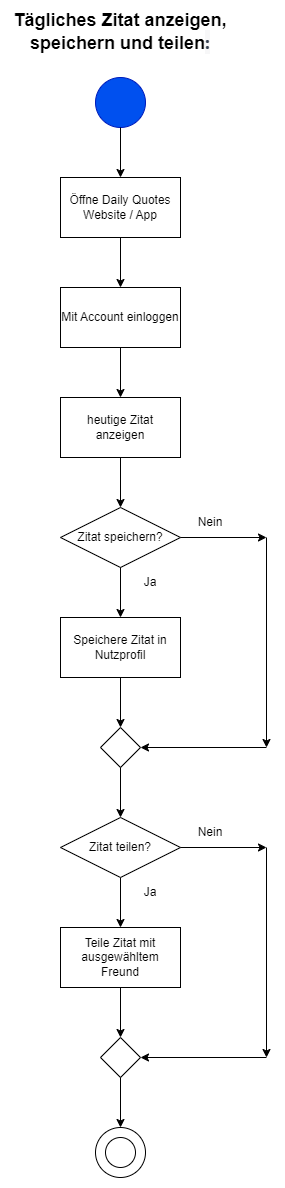

The diagram above was exported from draw.io. Its source (the exported page's mxGraphModel, read from the mxfile embedded in the PNG):
<mxGraphModel dx="1050" dy="1743" grid="1" gridSize="10" guides="1" tooltips="1" connect="1" arrows="1" fold="1" page="1" pageScale="1" pageWidth="827" pageHeight="1169" math="0" shadow="0">
  <root>
    <mxCell id="0" />
    <mxCell id="1" parent="0" />
    <mxCell id="-XSFIPO3Sgh_n9mj7SK0-39" value="&lt;font style=&quot;font-size: 18px;&quot;&gt;&lt;b&gt;Tägliches Zitat anzeigen, speichern und teilen&lt;span style=&quot;color: rgb(55, 65, 81); font-family: Söhne, ui-sans-serif, system-ui, -apple-system, &amp;quot;Segoe UI&amp;quot;, Roboto, Ubuntu, Cantarell, &amp;quot;Noto Sans&amp;quot;, sans-serif, &amp;quot;Helvetica Neue&amp;quot;, Arial, &amp;quot;Apple Color Emoji&amp;quot;, &amp;quot;Segoe UI Emoji&amp;quot;, &amp;quot;Segoe UI Symbol&amp;quot;, &amp;quot;Noto Color Emoji&amp;quot;; text-align: left; background-color: rgb(247, 247, 248);&quot;&gt;:&lt;/span&gt;&lt;/b&gt;&lt;/font&gt;" style="text;html=1;strokeColor=none;fillColor=none;align=center;verticalAlign=middle;whiteSpace=wrap;rounded=0;" vertex="1" parent="1">
      <mxGeometry x="304" y="-40" width="220" height="30" as="geometry" />
    </mxCell>
    <mxCell id="-XSFIPO3Sgh_n9mj7SK0-40" value="" style="ellipse;whiteSpace=wrap;html=1;aspect=fixed;fillColor=#0050ef;strokeColor=#001DBC;fontColor=#ffffff;" vertex="1" parent="1">
      <mxGeometry x="389" y="20" width="50" height="50" as="geometry" />
    </mxCell>
    <mxCell id="-XSFIPO3Sgh_n9mj7SK0-41" value="Öffne Daily Quotes Website / App" style="rounded=0;whiteSpace=wrap;html=1;" vertex="1" parent="1">
      <mxGeometry x="354" y="120" width="120" height="60" as="geometry" />
    </mxCell>
    <mxCell id="-XSFIPO3Sgh_n9mj7SK0-42" value="" style="endArrow=classic;html=1;rounded=0;exitX=0.5;exitY=1;exitDx=0;exitDy=0;entryX=0.5;entryY=0;entryDx=0;entryDy=0;" edge="1" parent="1" source="-XSFIPO3Sgh_n9mj7SK0-40" target="-XSFIPO3Sgh_n9mj7SK0-41">
      <mxGeometry width="50" height="50" relative="1" as="geometry">
        <mxPoint x="390" y="300" as="sourcePoint" />
        <mxPoint x="440" y="250" as="targetPoint" />
      </mxGeometry>
    </mxCell>
    <mxCell id="-XSFIPO3Sgh_n9mj7SK0-43" value="Mit Account einloggen" style="rounded=0;whiteSpace=wrap;html=1;" vertex="1" parent="1">
      <mxGeometry x="354" y="230" width="120" height="60" as="geometry" />
    </mxCell>
    <mxCell id="-XSFIPO3Sgh_n9mj7SK0-44" value="" style="endArrow=classic;html=1;rounded=0;exitX=0.5;exitY=1;exitDx=0;exitDy=0;entryX=0.5;entryY=0;entryDx=0;entryDy=0;" edge="1" parent="1" source="-XSFIPO3Sgh_n9mj7SK0-41" target="-XSFIPO3Sgh_n9mj7SK0-43">
      <mxGeometry width="50" height="50" relative="1" as="geometry">
        <mxPoint x="390" y="300" as="sourcePoint" />
        <mxPoint x="440" y="250" as="targetPoint" />
      </mxGeometry>
    </mxCell>
    <mxCell id="-XSFIPO3Sgh_n9mj7SK0-45" value="heutige Zitat anzeigen" style="rounded=0;whiteSpace=wrap;html=1;" vertex="1" parent="1">
      <mxGeometry x="354" y="340" width="120" height="60" as="geometry" />
    </mxCell>
    <mxCell id="-XSFIPO3Sgh_n9mj7SK0-46" value="" style="endArrow=classic;html=1;rounded=0;exitX=0.5;exitY=1;exitDx=0;exitDy=0;entryX=0.5;entryY=0;entryDx=0;entryDy=0;" edge="1" parent="1" source="-XSFIPO3Sgh_n9mj7SK0-43" target="-XSFIPO3Sgh_n9mj7SK0-45">
      <mxGeometry width="50" height="50" relative="1" as="geometry">
        <mxPoint x="390" y="300" as="sourcePoint" />
        <mxPoint x="440" y="250" as="targetPoint" />
      </mxGeometry>
    </mxCell>
    <mxCell id="-XSFIPO3Sgh_n9mj7SK0-47" value="Zitat speichern?" style="rhombus;whiteSpace=wrap;html=1;" vertex="1" parent="1">
      <mxGeometry x="354" y="450" width="120" height="60" as="geometry" />
    </mxCell>
    <mxCell id="-XSFIPO3Sgh_n9mj7SK0-48" value="" style="endArrow=classic;html=1;rounded=0;exitX=0.5;exitY=1;exitDx=0;exitDy=0;entryX=0.5;entryY=0;entryDx=0;entryDy=0;" edge="1" parent="1" source="-XSFIPO3Sgh_n9mj7SK0-45" target="-XSFIPO3Sgh_n9mj7SK0-47">
      <mxGeometry width="50" height="50" relative="1" as="geometry">
        <mxPoint x="390" y="500" as="sourcePoint" />
        <mxPoint x="440" y="450" as="targetPoint" />
      </mxGeometry>
    </mxCell>
    <mxCell id="-XSFIPO3Sgh_n9mj7SK0-49" value="Speichere Zitat in Nutzprofil" style="rounded=0;whiteSpace=wrap;html=1;" vertex="1" parent="1">
      <mxGeometry x="354" y="560" width="120" height="60" as="geometry" />
    </mxCell>
    <mxCell id="-XSFIPO3Sgh_n9mj7SK0-50" value="" style="endArrow=classic;html=1;rounded=0;exitX=0.5;exitY=1;exitDx=0;exitDy=0;entryX=0.5;entryY=0;entryDx=0;entryDy=0;" edge="1" parent="1" source="-XSFIPO3Sgh_n9mj7SK0-47" target="-XSFIPO3Sgh_n9mj7SK0-49">
      <mxGeometry width="50" height="50" relative="1" as="geometry">
        <mxPoint x="390" y="500" as="sourcePoint" />
        <mxPoint x="440" y="450" as="targetPoint" />
      </mxGeometry>
    </mxCell>
    <mxCell id="-XSFIPO3Sgh_n9mj7SK0-51" value="" style="rhombus;whiteSpace=wrap;html=1;" vertex="1" parent="1">
      <mxGeometry x="394" y="670" width="40" height="40" as="geometry" />
    </mxCell>
    <mxCell id="-XSFIPO3Sgh_n9mj7SK0-52" value="" style="endArrow=classic;html=1;rounded=0;exitX=0.5;exitY=1;exitDx=0;exitDy=0;entryX=0.5;entryY=0;entryDx=0;entryDy=0;" edge="1" parent="1" source="-XSFIPO3Sgh_n9mj7SK0-49" target="-XSFIPO3Sgh_n9mj7SK0-51">
      <mxGeometry width="50" height="50" relative="1" as="geometry">
        <mxPoint x="390" y="600" as="sourcePoint" />
        <mxPoint x="440" y="550" as="targetPoint" />
      </mxGeometry>
    </mxCell>
    <mxCell id="-XSFIPO3Sgh_n9mj7SK0-53" value="" style="endArrow=classic;html=1;rounded=0;exitX=0.5;exitY=1;exitDx=0;exitDy=0;" edge="1" parent="1" source="-XSFIPO3Sgh_n9mj7SK0-51">
      <mxGeometry width="50" height="50" relative="1" as="geometry">
        <mxPoint x="390" y="800" as="sourcePoint" />
        <mxPoint x="414" y="760" as="targetPoint" />
      </mxGeometry>
    </mxCell>
    <mxCell id="-XSFIPO3Sgh_n9mj7SK0-54" value="" style="endArrow=classic;html=1;rounded=0;exitX=1;exitY=0.5;exitDx=0;exitDy=0;" edge="1" parent="1" source="-XSFIPO3Sgh_n9mj7SK0-47">
      <mxGeometry width="50" height="50" relative="1" as="geometry">
        <mxPoint x="390" y="700" as="sourcePoint" />
        <mxPoint x="560" y="480" as="targetPoint" />
      </mxGeometry>
    </mxCell>
    <mxCell id="-XSFIPO3Sgh_n9mj7SK0-55" value="" style="endArrow=classic;html=1;rounded=0;" edge="1" parent="1">
      <mxGeometry width="50" height="50" relative="1" as="geometry">
        <mxPoint x="560" y="480" as="sourcePoint" />
        <mxPoint x="560" y="690" as="targetPoint" />
      </mxGeometry>
    </mxCell>
    <mxCell id="-XSFIPO3Sgh_n9mj7SK0-56" value="" style="endArrow=classic;html=1;rounded=0;entryX=1;entryY=0.5;entryDx=0;entryDy=0;" edge="1" parent="1" target="-XSFIPO3Sgh_n9mj7SK0-51">
      <mxGeometry width="50" height="50" relative="1" as="geometry">
        <mxPoint x="560" y="690" as="sourcePoint" />
        <mxPoint x="440" y="550" as="targetPoint" />
      </mxGeometry>
    </mxCell>
    <mxCell id="-XSFIPO3Sgh_n9mj7SK0-57" value="Teile Zitat mit ausgewähltem Freund" style="rounded=0;whiteSpace=wrap;html=1;" vertex="1" parent="1">
      <mxGeometry x="354" y="870" width="120" height="60" as="geometry" />
    </mxCell>
    <mxCell id="-XSFIPO3Sgh_n9mj7SK0-58" value="" style="endArrow=classic;html=1;rounded=0;exitX=0.5;exitY=1;exitDx=0;exitDy=0;entryX=0.5;entryY=0;entryDx=0;entryDy=0;" edge="1" parent="1" target="-XSFIPO3Sgh_n9mj7SK0-57">
      <mxGeometry width="50" height="50" relative="1" as="geometry">
        <mxPoint x="414" y="820" as="sourcePoint" />
        <mxPoint x="440" y="750" as="targetPoint" />
      </mxGeometry>
    </mxCell>
    <mxCell id="-XSFIPO3Sgh_n9mj7SK0-59" value="Zitat teilen?" style="rhombus;whiteSpace=wrap;html=1;" vertex="1" parent="1">
      <mxGeometry x="354" y="760" width="120" height="60" as="geometry" />
    </mxCell>
    <mxCell id="-XSFIPO3Sgh_n9mj7SK0-60" value="" style="rhombus;whiteSpace=wrap;html=1;" vertex="1" parent="1">
      <mxGeometry x="394" y="980" width="40" height="40" as="geometry" />
    </mxCell>
    <mxCell id="-XSFIPO3Sgh_n9mj7SK0-61" value="" style="endArrow=classic;html=1;rounded=0;exitX=0.5;exitY=1;exitDx=0;exitDy=0;entryX=0.5;entryY=0;entryDx=0;entryDy=0;" edge="1" parent="1" source="-XSFIPO3Sgh_n9mj7SK0-57" target="-XSFIPO3Sgh_n9mj7SK0-60">
      <mxGeometry width="50" height="50" relative="1" as="geometry">
        <mxPoint x="390" y="980" as="sourcePoint" />
        <mxPoint x="440" y="930" as="targetPoint" />
      </mxGeometry>
    </mxCell>
    <mxCell id="-XSFIPO3Sgh_n9mj7SK0-62" value="" style="ellipse;whiteSpace=wrap;html=1;aspect=fixed;" vertex="1" parent="1">
      <mxGeometry x="389" y="1070" width="50" height="50" as="geometry" />
    </mxCell>
    <mxCell id="-XSFIPO3Sgh_n9mj7SK0-63" value="" style="ellipse;whiteSpace=wrap;html=1;aspect=fixed;" vertex="1" parent="1">
      <mxGeometry x="399" y="1080" width="30" height="30" as="geometry" />
    </mxCell>
    <mxCell id="-XSFIPO3Sgh_n9mj7SK0-64" value="" style="endArrow=classic;html=1;rounded=0;exitX=0.5;exitY=1;exitDx=0;exitDy=0;entryX=0.5;entryY=0;entryDx=0;entryDy=0;" edge="1" parent="1" source="-XSFIPO3Sgh_n9mj7SK0-60" target="-XSFIPO3Sgh_n9mj7SK0-62">
      <mxGeometry width="50" height="50" relative="1" as="geometry">
        <mxPoint x="390" y="1150" as="sourcePoint" />
        <mxPoint x="440" y="1100" as="targetPoint" />
      </mxGeometry>
    </mxCell>
    <mxCell id="-XSFIPO3Sgh_n9mj7SK0-65" value="" style="endArrow=classic;html=1;rounded=0;exitX=1;exitY=0.5;exitDx=0;exitDy=0;" edge="1" parent="1" source="-XSFIPO3Sgh_n9mj7SK0-59">
      <mxGeometry width="50" height="50" relative="1" as="geometry">
        <mxPoint x="390" y="1050" as="sourcePoint" />
        <mxPoint x="560" y="790" as="targetPoint" />
      </mxGeometry>
    </mxCell>
    <mxCell id="-XSFIPO3Sgh_n9mj7SK0-66" value="" style="endArrow=classic;html=1;rounded=0;" edge="1" parent="1">
      <mxGeometry width="50" height="50" relative="1" as="geometry">
        <mxPoint x="560" y="790" as="sourcePoint" />
        <mxPoint x="560" y="1000" as="targetPoint" />
      </mxGeometry>
    </mxCell>
    <mxCell id="-XSFIPO3Sgh_n9mj7SK0-67" value="" style="endArrow=classic;html=1;rounded=0;entryX=1;entryY=0.5;entryDx=0;entryDy=0;" edge="1" parent="1" target="-XSFIPO3Sgh_n9mj7SK0-60">
      <mxGeometry width="50" height="50" relative="1" as="geometry">
        <mxPoint x="560" y="1000" as="sourcePoint" />
        <mxPoint x="560" y="1000" as="targetPoint" />
      </mxGeometry>
    </mxCell>
    <mxCell id="-XSFIPO3Sgh_n9mj7SK0-68" value="Nein" style="text;html=1;strokeColor=none;fillColor=none;align=center;verticalAlign=middle;whiteSpace=wrap;rounded=0;" vertex="1" parent="1">
      <mxGeometry x="474" y="450" width="60" height="30" as="geometry" />
    </mxCell>
    <mxCell id="-XSFIPO3Sgh_n9mj7SK0-69" value="Ja" style="text;html=1;strokeColor=none;fillColor=none;align=center;verticalAlign=middle;whiteSpace=wrap;rounded=0;" vertex="1" parent="1">
      <mxGeometry x="414" y="510" width="60" height="30" as="geometry" />
    </mxCell>
    <mxCell id="-XSFIPO3Sgh_n9mj7SK0-70" value="Nein" style="text;html=1;strokeColor=none;fillColor=none;align=center;verticalAlign=middle;whiteSpace=wrap;rounded=0;" vertex="1" parent="1">
      <mxGeometry x="474" y="760" width="60" height="30" as="geometry" />
    </mxCell>
    <mxCell id="-XSFIPO3Sgh_n9mj7SK0-71" value="Ja" style="text;html=1;strokeColor=none;fillColor=none;align=center;verticalAlign=middle;whiteSpace=wrap;rounded=0;" vertex="1" parent="1">
      <mxGeometry x="414" y="820" width="60" height="30" as="geometry" />
    </mxCell>
  </root>
</mxGraphModel>